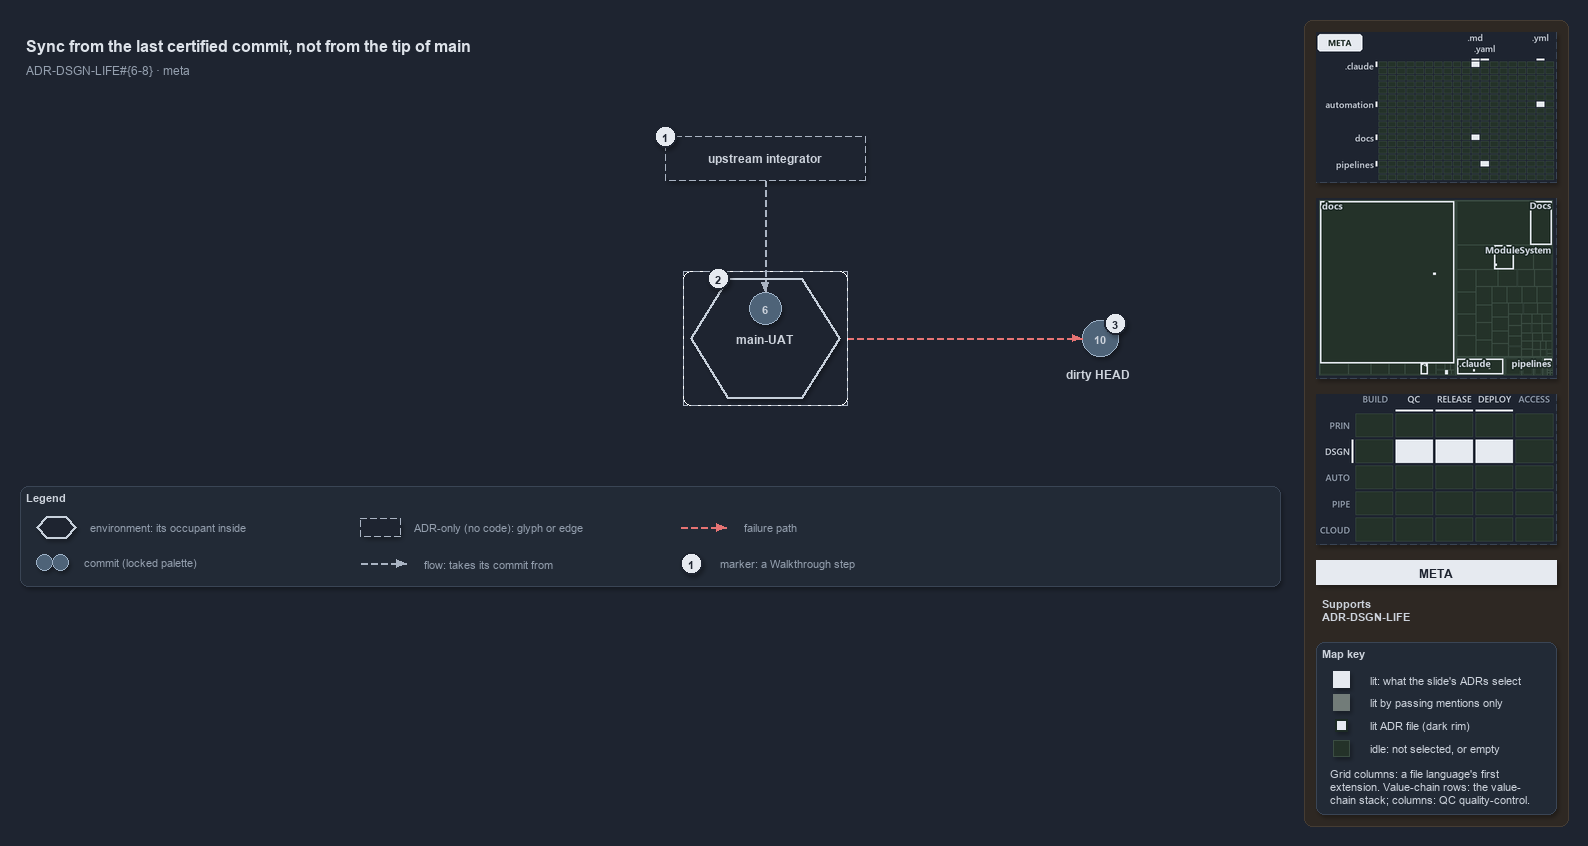

The diagram above was exported from draw.io. Its source (the exported page's mxGraphModel, read from the mxfile embedded in the PNG):
<mxGraphModel dx="1024" dy="768" grid="0" gridSize="10" guides="1" tooltips="1" connect="1" arrows="1" fold="1" page="1" pageScale="1" pageWidth="1572" pageHeight="600" background="#1E2430" math="0" shadow="1">
  <root>
    <mxCell id="0" />
    <mxCell id="1" parent="0" />
    <mxCell id="sidebar-bg" value="" style="rounded=1;arcSize=2;html=1;fillColor=#2E2823;strokeColor=#453C33;shadow=0;" vertex="1" parent="1">
      <mxGeometry x="1304" y="4" width="264" height="806" as="geometry" />
    </mxCell>
    <mxCell id="title" value="Sync from the last certified commit, not from the tip of main" style="text;html=1;align=left;verticalAlign=middle;fontSize=16;fontStyle=1;fontColor=#DDE2E9;" vertex="1" parent="1">
      <mxGeometry x="20" y="14" width="1260" height="30" as="geometry" />
    </mxCell>
    <mxCell id="subtitle" value="ADR-DSGN-LIFE#{6-8} &amp;#183; meta" style="text;html=1;align=left;verticalAlign=middle;fontSize=12;fontColor=#949FAE;" vertex="1" parent="1">
      <mxGeometry x="20" y="44" width="1240" height="20" as="geometry" />
    </mxCell>
    <mxCell id="env-mainuat-frame" value="" style="rounded=1;arcSize=6;html=1;fillColor=none;strokeColor=#AAB4C3;dashed=1;" vertex="1" parent="1">
      <mxGeometry x="683" y="255" width="164" height="134" as="geometry" />
    </mxCell>
    <mxCell id="env-mainuat" value="&lt;b&gt;main-UAT&lt;/b&gt;" style="shape=hexagon;perimeter=hexagonPerimeter2;whiteSpace=wrap;html=1;fillColor=#1E2430;strokeColor=#C7D0DB;strokeWidth=2;fontColor=#CDD3DC;fontSize=12;dashed=1;" vertex="1" parent="1">
      <mxGeometry x="690" y="262" width="150" height="120" as="geometry" />
    </mxCell>
    <mxCell id="commit-6" value="6" style="ellipse;html=1;fillColor=#4E6378;strokeColor=#9FB3C8;strokeWidth=1.5;fontStyle=1;fontSize=11;fontColor=#CDD3DC;" vertex="1" parent="1">
      <mxGeometry x="749" y="276" width="32" height="32" as="geometry" />
    </mxCell>
    <mxCell id="integrator" value="&lt;b&gt;upstream integrator&lt;/b&gt;" style="rounded=1;whiteSpace=wrap;html=1;arcSize=20;fillColor=#1E2430;strokeColor=#AAB4C3;dashed=1;fontSize=12;" vertex="1" parent="1">
      <mxGeometry x="665" y="120" width="200" height="44" as="geometry" />
    </mxCell>
    <mxCell id="port-integrator-bottom" value="" style="text;html=1;strokeColor=none;fillColor=none;" vertex="1" parent="1">
      <mxGeometry x="765" y="164" width="1" height="1" as="geometry" />
    </mxCell>
    <mxCell id="edge-integrator-occupant" value="" style="edgeStyle=orthogonalEdgeStyle;rounded=1;html=1;fontSize=10;endArrow=block;strokeColor=#AAB4C3;dashed=1;fontColor=#CDD3DC;shadow=0;" edge="1" parent="1" source="port-integrator-bottom" target="commit-6">
      <mxGeometry relative="1" as="geometry" />
    </mxCell>
    <mxCell id="commit-10" value="10" style="ellipse;html=1;fillColor=#4E6378;strokeColor=#9FB3C8;strokeWidth=1.5;fontStyle=1;fontSize=11;fontColor=#CDD3DC;" vertex="1" parent="1">
      <mxGeometry x="1082" y="304" width="36" height="36" as="geometry" />
    </mxCell>
    <mxCell id="commit-10-name" value="dirty HEAD" style="text;html=1;align=left;verticalAlign=middle;fontSize=12;fontStyle=1;fontColor=#CDD3DC;" vertex="1" parent="1">
      <mxGeometry x="1060" y="348" width="120" height="20" as="geometry" />
    </mxCell>
    <mxCell id="port-envmainuat-right" value="" style="text;html=1;strokeColor=none;fillColor=none;" vertex="1" parent="1">
      <mxGeometry x="847" y="322" width="1" height="1" as="geometry" />
    </mxCell>
    <mxCell id="edge-mainuat-head" value="" style="edgeStyle=orthogonalEdgeStyle;rounded=1;html=1;fontSize=10;endArrow=block;strokeColor=#E57373;dashed=1;fontColor=#CDD3DC;shadow=0;" edge="1" parent="1" source="port-envmainuat-right" target="commit-10">
      <mxGeometry relative="1" as="geometry" />
    </mxCell>
    <mxCell id="mark-1" value="1" style="ellipse;html=1;fillColor=#E6EAF0;strokeColor=#1E2430;strokeWidth=2;fontColor=#1E2430;fontStyle=1;fontSize=11;" vertex="1" parent="1">
      <mxGeometry x="654" y="109" width="22" height="22" as="geometry" />
    </mxCell>
    <mxCell id="mark-2" value="2" style="ellipse;html=1;fillColor=#E6EAF0;strokeColor=#1E2430;strokeWidth=2;fontColor=#1E2430;fontStyle=1;fontSize=11;" vertex="1" parent="1">
      <mxGeometry x="707.125" y="251" width="22" height="22" as="geometry" />
    </mxCell>
    <mxCell id="mark-3" value="3" style="ellipse;html=1;fillColor=#E6EAF0;strokeColor=#1E2430;strokeWidth=2;fontColor=#1E2430;fontStyle=1;fontSize=11;" vertex="1" parent="1">
      <mxGeometry x="1104" y="296" width="22" height="22" as="geometry" />
    </mxCell>
    <mxCell id="legend" value="&lt;b&gt;Legend&lt;/b&gt;" style="rounded=1;whiteSpace=wrap;html=1;arcSize=6;fillColor=#222A36;strokeColor=#3A4555;align=left;verticalAlign=top;spacing=8;fontSize=11;fontColor=#CDD3DC;" vertex="1" parent="1">
      <mxGeometry x="20" y="470" width="1260" height="100" as="geometry" />
    </mxCell>
    <mxCell id="legend-env" value="" style="shape=hexagon;perimeter=hexagonPerimeter2;whiteSpace=wrap;html=1;fillColor=#1E2430;strokeColor=#C7D0DB;strokeWidth=2;fontColor=#CDD3DC;fontSize=12;dashed=1;" vertex="1" parent="1">
      <mxGeometry x="36" y="500" width="40" height="22" as="geometry" />
    </mxCell>
    <mxCell id="legend-env-text" value="environment: its occupant inside" style="text;html=1;align=left;verticalAlign=middle;fontSize=11;fontColor=#949FAE;" vertex="1" parent="1">
      <mxGeometry x="84" y="501" width="220" height="20" as="geometry" />
    </mxCell>
    <mxCell id="legend-commit-0" value="" style="ellipse;html=1;fillColor=#4E6378;strokeColor=#9FB3C8;strokeWidth=1.5;fontColor=#CDD3DC;" vertex="1" parent="1">
      <mxGeometry x="36" y="538" width="16" height="16" as="geometry" />
    </mxCell>
    <mxCell id="legend-commit-1" value="" style="ellipse;html=1;fillColor=#4E6378;strokeColor=#9FB3C8;strokeWidth=1.5;fontColor=#CDD3DC;" vertex="1" parent="1">
      <mxGeometry x="52" y="538" width="16" height="16" as="geometry" />
    </mxCell>
    <mxCell id="legend-commit-text" value="commit (locked palette)" style="text;html=1;align=left;verticalAlign=middle;fontSize=11;fontColor=#949FAE;" vertex="1" parent="1">
      <mxGeometry x="78" y="536" width="200" height="20" as="geometry" />
    </mxCell>
    <mxCell id="legend-adr" value="" style="rounded=1;whiteSpace=wrap;html=1;arcSize=20;fillColor=#1E2430;strokeColor=#AAB4C3;dashed=1;fontSize=12;" vertex="1" parent="1">
      <mxGeometry x="360" y="502" width="40" height="18" as="geometry" />
    </mxCell>
    <mxCell id="legend-adr-text" value="ADR-only (no code): glyph or edge" style="text;html=1;align=left;verticalAlign=middle;fontSize=11;fontColor=#949FAE;" vertex="1" parent="1">
      <mxGeometry x="408" y="501" width="220" height="20" as="geometry" />
    </mxCell>
    <mxCell id="legend-flow-a" value="" style="text;html=1;strokeColor=none;fillColor=none;" vertex="1" parent="1">
      <mxGeometry x="360" y="547" width="1" height="1" as="geometry" />
    </mxCell>
    <mxCell id="legend-flow-b" value="" style="text;html=1;strokeColor=none;fillColor=none;" vertex="1" parent="1">
      <mxGeometry x="406" y="547" width="1" height="1" as="geometry" />
    </mxCell>
    <mxCell id="legend-flow" value="" style="edgeStyle=orthogonalEdgeStyle;rounded=1;html=1;fontSize=10;endArrow=block;strokeColor=#AAB4C3;dashed=1;fontColor=#CDD3DC;shadow=0;" edge="1" parent="1" source="legend-flow-a" target="legend-flow-b">
      <mxGeometry relative="1" as="geometry" />
    </mxCell>
    <mxCell id="legend-flow-text" value="flow: takes its commit from" style="text;html=1;align=left;verticalAlign=middle;fontSize=11;fontColor=#949FAE;" vertex="1" parent="1">
      <mxGeometry x="418" y="537" width="220" height="20" as="geometry" />
    </mxCell>
    <mxCell id="legend-fail-a" value="" style="text;html=1;strokeColor=none;fillColor=none;" vertex="1" parent="1">
      <mxGeometry x="680" y="511" width="1" height="1" as="geometry" />
    </mxCell>
    <mxCell id="legend-fail-b" value="" style="text;html=1;strokeColor=none;fillColor=none;" vertex="1" parent="1">
      <mxGeometry x="726" y="511" width="1" height="1" as="geometry" />
    </mxCell>
    <mxCell id="legend-fail" value="" style="edgeStyle=orthogonalEdgeStyle;rounded=1;html=1;fontSize=10;endArrow=block;strokeColor=#E57373;dashed=1;fontColor=#CDD3DC;shadow=0;" edge="1" parent="1" source="legend-fail-a" target="legend-fail-b">
      <mxGeometry relative="1" as="geometry" />
    </mxCell>
    <mxCell id="legend-fail-text" value="failure path" style="text;html=1;align=left;verticalAlign=middle;fontSize=11;fontColor=#949FAE;" vertex="1" parent="1">
      <mxGeometry x="738" y="501" width="220" height="20" as="geometry" />
    </mxCell>
    <mxCell id="legend-mark" value="1" style="ellipse;html=1;fillColor=#E6EAF0;strokeColor=#1E2430;strokeWidth=2;fontColor=#1E2430;fontStyle=1;fontSize=11;" vertex="1" parent="1">
      <mxGeometry x="680" y="536" width="22" height="22" as="geometry" />
    </mxCell>
    <mxCell id="legend-mark-text" value="marker: a Walkthrough step" style="text;html=1;align=left;verticalAlign=middle;fontSize=11;fontColor=#949FAE;" vertex="1" parent="1">
      <mxGeometry x="714" y="537" width="200" height="20" as="geometry" />
    </mxCell>
    <mxCell id="minimap-grid" value="" style="shape=image;html=1;imageAspect=0;aspect=fixed;verticalLabelPosition=bottom;strokeColor=#3A4555;dashed=1;fillColor=#222A36;image=data:image/png,(base64 omitted: 10648 chars);" vertex="1" parent="1">
      <mxGeometry x="1316" y="16" width="240" height="150" as="geometry" />
    </mxCell>
    <mxCell id="minimap-tree" value="" style="shape=image;html=1;imageAspect=0;aspect=fixed;verticalLabelPosition=bottom;strokeColor=#3A4555;dashed=1;fillColor=#222A36;image=data:image/png,(base64 omitted: 14420 chars);" vertex="1" parent="1">
      <mxGeometry x="1316" y="182" width="240" height="180" as="geometry" />
    </mxCell>
    <mxCell id="minimap-chain" value="" style="shape=image;html=1;imageAspect=0;aspect=fixed;verticalLabelPosition=bottom;strokeColor=#3A4555;dashed=1;fillColor=#222A36;image=data:image/png,(base64 omitted: 13568 chars);" vertex="1" parent="1">
      <mxGeometry x="1316" y="378" width="240" height="150" as="geometry" />
    </mxCell>
    <mxCell id="lens-badge" value="META" style="rounded=0;whiteSpace=wrap;html=1;align=center;verticalAlign=middle;fontSize=12;fontStyle=1;fontColor=#1E2430;fillColor=#E6EAF0;strokeColor=none;" vertex="1" parent="1">
      <mxGeometry x="1316" y="544" width="240" height="24" as="geometry" />
    </mxCell>
    <mxCell id="supports" value="&lt;b&gt;Supports&lt;/b&gt;&lt;br&gt;ADR-DSGN-LIFE" style="text;html=1;whiteSpace=wrap;align=left;verticalAlign=top;fontSize=11;fontColor=#CDD3DC;" vertex="1" parent="1">
      <mxGeometry x="1316" y="576" width="240" height="38" as="geometry" />
    </mxCell>
    <mxCell id="mapkey" value="&lt;b&gt;Map key&lt;/b&gt;" style="rounded=1;arcSize=6;whiteSpace=wrap;html=1;align=left;verticalAlign=top;fontSize=11;fontColor=#CDD3DC;fillColor=#222A36;strokeColor=#3A4555;spacingLeft=8;spacingTop=2;" vertex="1" parent="1">
      <mxGeometry x="1316" y="626" width="240" height="172" as="geometry" />
    </mxCell>
    <mxCell id="mapkey-lit" value="" style="rounded=0;html=1;fillColor=#E6EAF0;strokeColor=#E6EAF0;" vertex="1" parent="1">
      <mxGeometry x="1333.0" y="655.0" width="16" height="16" as="geometry" />
    </mxCell>
    <mxCell id="mapkey-lit-text" value="lit: what the slide's ADRs select" style="text;html=1;align=left;verticalAlign=middle;fontSize=11;fontColor=#CDD3DC;" vertex="1" parent="1">
      <mxGeometry x="1364" y="653" width="184" height="20" as="geometry" />
    </mxCell>
    <mxCell id="mapkey-touched" value="" style="rounded=0;html=1;fillColor=#727C79;strokeColor=#727C79;" vertex="1" parent="1">
      <mxGeometry x="1333.0" y="678.0" width="16" height="16" as="geometry" />
    </mxCell>
    <mxCell id="mapkey-touched-text" value="lit by passing mentions only" style="text;html=1;align=left;verticalAlign=middle;fontSize=11;fontColor=#CDD3DC;" vertex="1" parent="1">
      <mxGeometry x="1364" y="676" width="184" height="20" as="geometry" />
    </mxCell>
    <mxCell id="mapkey-adr" value="" style="rounded=0;html=1;fillColor=#E6EAF0;strokeColor=#1C2A24;strokeWidth=2;" vertex="1" parent="1">
      <mxGeometry x="1335.0" y="703.0" width="12" height="12" as="geometry" />
    </mxCell>
    <mxCell id="mapkey-adr-text" value="lit ADR file (dark rim)" style="text;html=1;align=left;verticalAlign=middle;fontSize=11;fontColor=#CDD3DC;" vertex="1" parent="1">
      <mxGeometry x="1364" y="699" width="184" height="20" as="geometry" />
    </mxCell>
    <mxCell id="mapkey-idle" value="" style="rounded=0;html=1;fillColor=#243229;strokeColor=#3B4D43;" vertex="1" parent="1">
      <mxGeometry x="1333.0" y="724.0" width="16" height="16" as="geometry" />
    </mxCell>
    <mxCell id="mapkey-idle-text" value="idle: not selected, or empty" style="text;html=1;align=left;verticalAlign=middle;fontSize=11;fontColor=#CDD3DC;" vertex="1" parent="1">
      <mxGeometry x="1364" y="722" width="184" height="20" as="geometry" />
    </mxCell>
    <mxCell id="mapkey-codes" value="Grid columns: a file language's first&lt;br&gt;extension. Value-chain rows: the value-&lt;br&gt;chain stack; columns: QC quality-control." style="text;html=1;align=left;verticalAlign=top;whiteSpace=wrap;fontSize=11;fontColor=#CDD3DC;" vertex="1" parent="1">
      <mxGeometry x="1324" y="746" width="224" height="46" as="geometry" />
    </mxCell>
  </root>
</mxGraphModel>